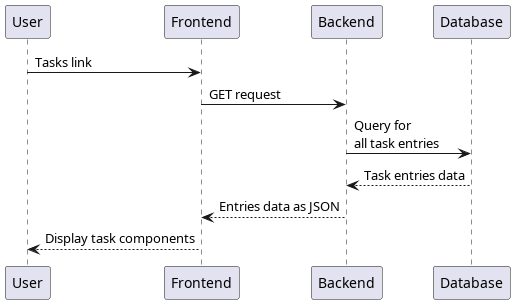

The diagram above was rendered by PlantUML. Its source (embedded in the PNG):
@startuml Display tasks index
participant User as u
participant Frontend as fe
participant Backend as be
participant Database as db

u -> fe: Tasks link
fe -> be: GET request
be -> db: Query for\nall task entries
be <-- db: Task entries data
fe <-- be: Entries data as JSON
u <-- fe: Display task components
@enduml